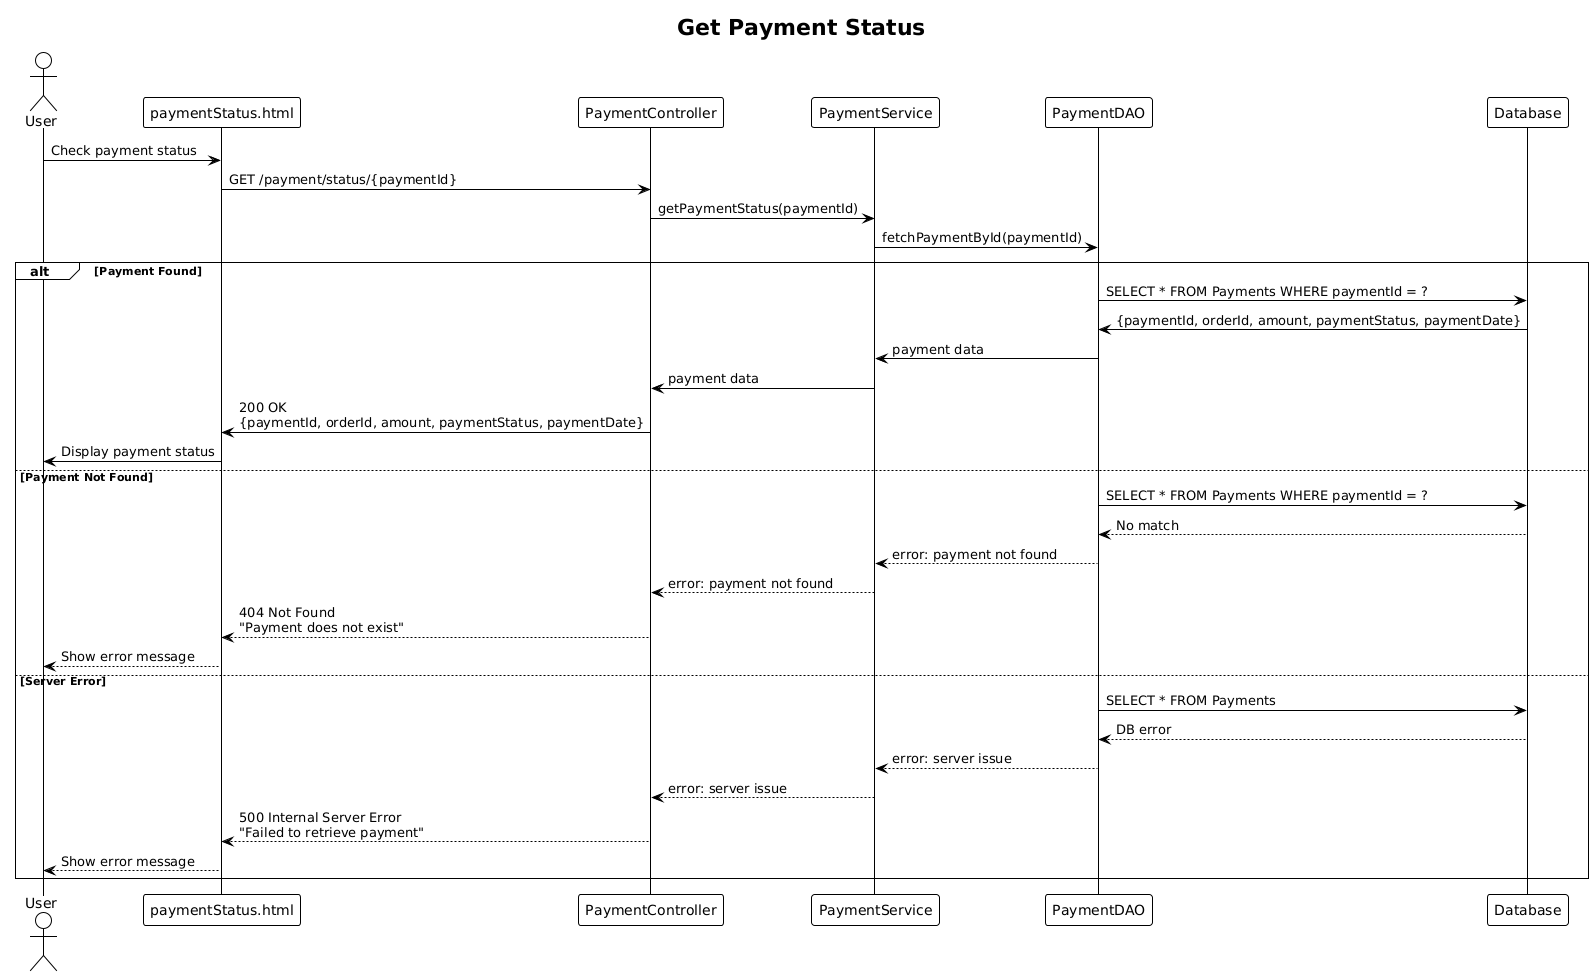

The diagram above was rendered by PlantUML. Its source (embedded in the PNG):
@startuml
!theme plain

title Get Payment Status

actor User
participant "paymentStatus.html" as Frontend
participant "PaymentController" as Controller
participant "PaymentService" as Service
participant "PaymentDAO" as DAO
participant "Database" as DB

User -> Frontend : Check payment status
Frontend -> Controller : GET /payment/status/{paymentId}
Controller -> Service : getPaymentStatus(paymentId)
Service -> DAO : fetchPaymentById(paymentId)

alt Payment Found
    DAO -> DB : SELECT * FROM Payments WHERE paymentId = ?
    DB -> DAO : {paymentId, orderId, amount, paymentStatus, paymentDate}
    DAO -> Service : payment data
    Service -> Controller : payment data
    Controller -> Frontend : 200 OK\n{paymentId, orderId, amount, paymentStatus, paymentDate}
    Frontend -> User : Display payment status

else Payment Not Found
    DAO -> DB : SELECT * FROM Payments WHERE paymentId = ?
    DB --> DAO : No match
    DAO --> Service : error: payment not found
    Service --> Controller : error: payment not found
    Controller --> Frontend : 404 Not Found\n"Payment does not exist"
    Frontend --> User : Show error message

else Server Error
    DAO -> DB : SELECT * FROM Payments
    DB --> DAO : DB error
    DAO --> Service : error: server issue
    Service --> Controller : error: server issue
    Controller --> Frontend : 500 Internal Server Error\n"Failed to retrieve payment"
    Frontend --> User : Show error message

end
@enduml